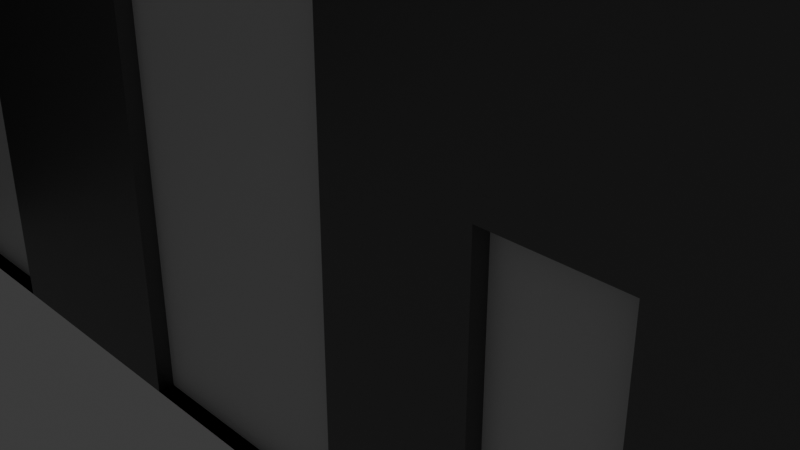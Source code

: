 # Source: SpaceX.blend  (saved by Blender 4.0.36; exported with 4.5.12 LTS)
import bpy
from mathutils import Matrix  # noqa: F401  (used for matrix-valued properties, if any)

bpy.ops.wm.read_factory_settings(use_empty=True)
scene = bpy.context.scene
scene.name = 'Scene'

# ---- collections
col_collection = bpy.data.collections.new('Collection'); scene.collection.children.link(col_collection)

# ---- materials (node trees are filled in below, after node groups)
mat_material = bpy.data.materials.new('Material')
mat_material.alpha_threshold = 0.0
mat_material.use_transparent_shadow = False
mat_material.roughness = 0.5
mat_material.line_color = (0.0, 0.0, 0.0, 1.0)
mat_material_001 = bpy.data.materials.new('Material.001')
mat_material_001.use_transparent_shadow = False
mat_material_002 = bpy.data.materials.new('Material.002')
mat_material_002.use_transparent_shadow = False
mat_material_003 = bpy.data.materials.new('Material.003')
mat_material_003.use_transparent_shadow = False

# ---- material node trees
mat_material.use_nodes = True; mat_material.node_tree.nodes.clear()
_N = mat_material.node_tree.nodes; _L = mat_material.node_tree.links
n0 = _N.new('ShaderNodeOutputMaterial'); n0.name = 'Material Output'; n0.location = (300, 300)
n1 = _N.new('ShaderNodeBsdfPrincipled'); n1.name = 'Principled BSDF'; n1.location = (10, 300)
n1.inputs[0].default_value = (0.2159, 0.2159, 0.2158, 1.0)
n1.inputs[1].default_value = 3.0
n1.inputs[3].default_value = 1.45
_L.new(n1.outputs[0], n0.inputs[0])
n0.is_active_output = True
mat_material_001.use_nodes = True; mat_material_001.node_tree.nodes.clear()
_N = mat_material_001.node_tree.nodes; _L = mat_material_001.node_tree.links
n0 = _N.new('ShaderNodeBsdfPrincipled'); n0.name = 'Principled BSDF'; n0.location = (10, 300)
n0.inputs[3].default_value = 1.45
n1 = _N.new('ShaderNodeOutputMaterial'); n1.name = 'Material Output'; n1.location = (300, 300)
_L.new(n0.outputs[0], n1.inputs[0])
n1.is_active_output = True
mat_material_002.use_nodes = True; mat_material_002.node_tree.nodes.clear()
_N = mat_material_002.node_tree.nodes; _L = mat_material_002.node_tree.links
n0 = _N.new('ShaderNodeBsdfPrincipled'); n0.name = 'Principled BSDF'; n0.location = (10, 300)
n0.inputs[0].default_value = (0.2159, 0.2159, 0.2158, 1.0)
n0.inputs[1].default_value = 3.0
n0.inputs[3].default_value = 1.45
n1 = _N.new('ShaderNodeOutputMaterial'); n1.name = 'Material Output'; n1.location = (300, 300)
_L.new(n0.outputs[0], n1.inputs[0])
n1.is_active_output = True
mat_material_003.use_nodes = True; mat_material_003.node_tree.nodes.clear()
_N = mat_material_003.node_tree.nodes; _L = mat_material_003.node_tree.links
n0 = _N.new('ShaderNodeBsdfPrincipled'); n0.name = 'Principled BSDF'; n0.location = (10, 300)
n0.inputs[3].default_value = 1.45
n1 = _N.new('ShaderNodeOutputMaterial'); n1.name = 'Material Output'; n1.location = (300, 300)
_L.new(n0.outputs[0], n1.inputs[0])
n1.is_active_output = True

# ---- world
world_world = bpy.data.worlds.new('World'); scene.world = world_world
world_world.use_nodes = True; world_world.node_tree.nodes.clear()
_N = world_world.node_tree.nodes; _L = world_world.node_tree.links
n0 = _N.new('ShaderNodeOutputWorld'); n0.name = 'World Output'; n0.location = (300, 300)
n1 = _N.new('ShaderNodeBackground'); n1.name = 'Background'; n1.location = (10, 300)
n1.inputs[0].default_value = (0.05088, 0.05088, 0.05088, 1.0)
_L.new(n1.outputs[0], n0.inputs[0])
n0.is_active_output = True
world_world.color = (0.05088, 0.05088, 0.05088)
world_world.use_sun_shadow = False
world_world.sun_shadow_jitter_overblur = 0.0

# ---- cameras
cam_camera = bpy.data.cameras.new('Camera')
cam_camera.clip_end = 100.0
cam_camera.ortho_scale = 7.314

# ---- lights
light_light = bpy.data.lights.new('Light', 'POINT')
light_light.transmission_factor = 0.0
light_light.use_soft_falloff = False
light_light.energy = 1000.0
light_light.shadow_soft_size = 0.1
light_light.shadow_maximum_resolution = 0.006
light_light.use_absolute_resolution = True

# ---- meshes
me_cube = bpy.data.meshes.new('Cube')
me_cube.from_pydata([(0.7303, 0.868, 1.0), (1.0, 1.0, -1.0), (0.8413, 1.0, 0.868), (1.0, -1.0, -1.0), (-0.7443, -1.0, 0.868), (-1.0, 1.0, -1.0), (-1.0, -1.0, -1.0), (0.8413, 1.0, -1.0), (-0.7443, -1.0, -1.0), (0.4107, -1.0, -1.0), (0.7303, -0.868, 1.0), (0.868, 0.868, 1.0), (1.0, 1.0, 0.868), (0.868, -0.868, 1.0), (1.0, -1.0, 0.868), (-0.868, 0.868, 1.0), (-1.0, 1.0, 0.868), (-0.868, -0.868, 1.0), (-1.0, -1.0, 0.868), (0.4107, -1.0, 0.868), (0.8413, 5.216, -1.0), (-1.0, -1.0, 0.6087), (-0.3549, -1.0, -1.0), (-0.7136, 0.868, 1.0), (-0.3549, -1.0, 0.868), (0.02904, -1.0, -1.0), (0.02904, -1.0, 0.868), (-1.0, 1.0, 0.6087), (1.0, 1.0, 0.6087), (-0.8221, 1.0, 0.868), (0.8065, -1.0, -1.0), (-0.7136, -0.868, 1.0), (-0.8221, 1.0, -1.0), (-0.8221, 5.216, -1.0), (0.6263, -1.0, -1.0), (1.0, -1.0, -0.2735), (0.4107, -1.0, -0.2735), (0.8065, -1.0, -0.2735), (0.6263, -1.0, -0.2735), (0.008351, 0.868, 1.0), (0.008351, -0.868, 1.0), (0.009621, 5.216, -1.0), (0.009621, 1.0, -1.0), (0.009621, 1.0, 0.868), (0.4244, 4.799, 0.6087), (0.8413, 5.216, 0.1917), (-0.4051, 1.417, 0.6087), (-0.8221, 1.0, 0.6087), (0.4244, 1.417, 0.6087), (0.8413, 1.0, 0.6087), (-0.4051, 4.799, 0.6087), (-0.8221, 5.216, 0.1917), (-0.4074, 4.799, 0.6087), (0.4266, 4.799, 0.6087), (0.009621, 5.216, 0.1917), (-0.4074, 1.417, 0.6087), (0.009621, 1.0, 1.026), (0.4266, 1.417, 0.6087), (-1.39, 0.9852, -0.9905), (-1.39, 2.16, -0.9905), (-0.8022, 0.9852, -0.9905), (-0.8022, 0.9852, -0.4032), (-0.8022, 2.16, -0.9905), (-0.8022, 2.16, -0.4032), (-1.096, 2.16, -0.9905), (-1.096, 0.9852, -0.9905), (-0.8022, 2.16, -0.6998), (-0.8022, 0.9852, -0.6998), (-1.096, 0.9852, -0.6998), (-1.096, 2.16, -0.6998), (-1.242, 0.9852, -0.5503), (-1.242, 1.28, -0.4032), (-1.39, 1.28, -0.5503), (-1.39, 1.866, -0.5503), (-1.242, 1.866, -0.4032), (-1.242, 2.16, -0.5503), (-1.243, 1.866, -0.4032), (-0.9487, 2.16, -0.4032), (-0.9487, 0.9852, -0.4032), (-1.243, 1.28, -0.4032), (-1.39, 1.28, -0.5526), (-1.39, 0.9852, -0.847), (-1.39, 1.866, -0.5526), (-1.39, 2.16, -0.847), (-0.7443, -0.9513, -1.0), (-0.3549, -0.9513, -1.0), (0.02904, -0.9513, -1.0), (0.4107, -0.9513, -1.0), (0.4107, -0.9513, -0.2735), (0.4107, -0.9513, 0.4531), (0.02904, -0.9513, 0.4531), (-0.3549, -0.9513, 0.4531), (-0.7443, -0.9513, 0.4531), (0.6263, -0.9513, -1.0), (0.8065, -0.9513, -1.0), (0.8065, -0.9513, -0.2735), (0.6263, -0.9513, -0.2735), (-0.7443, -0.9513, 0.4531), (-0.7443, -1.0, 0.6567), (-0.7443, -1.0, 0.2494), (-0.3549, -1.0, 0.6567), (-0.3549, -0.9513, 0.4531), (-0.3549, -1.0, 0.2494), (0.4107, -1.0, 0.6469), (0.4107, -0.9513, 0.4531), (0.4107, -1.0, 0.2592), (0.02904, -0.9513, 0.4531), (0.02904, -1.0, 0.6469), (0.02904, -1.0, 0.2592)], [], [(106, 108, 25, 86, 90), (11, 12, 2, 0), (49, 28, 1, 7), (1, 28, 12, 14, 35, 3), (21, 27, 5, 6), (42, 32, 33, 41), (36, 105, 104, 89, 88), (46, 55, 52, 50), (11, 13, 14, 12), (17, 15, 16, 18), (54, 45, 20, 41), (18, 16, 27, 21), (39, 23, 31, 40), (97, 99, 8, 84, 92), (22, 102, 101, 91, 85), (23, 29, 16, 15), (51, 54, 41, 33), (104, 106, 90, 89), (2, 12, 28, 49), (39, 43, 29, 23), (14, 19, 103, 105, 36, 38, 37, 35), (29, 43, 56, 47), (23, 15, 17, 31), (5, 32, 42, 7, 1, 3, 30, 34, 9, 25, 22, 8, 6), (11, 0, 10, 13), (32, 47, 51, 33), (13, 10, 40, 31, 17, 18, 4, 24, 26, 19, 14), (38, 34, 93, 96), (3, 35, 37, 30), (8, 22, 85, 84), (57, 48, 44, 53), (34, 38, 36, 9), (43, 2, 49, 56), (0, 2, 43, 39), (16, 29, 47, 27), (0, 39, 40, 10), (27, 47, 32, 5), (7, 42, 41, 20), (52, 53, 54), (55, 56, 57), (54, 51, 50, 52), (51, 47, 46, 50), (55, 46, 47, 56), (49, 45, 44, 48), (45, 54, 53, 44), (48, 57, 56, 49), (57, 53, 52, 55), (49, 7, 20, 45), (76, 74, 71, 79), (67, 61, 78, 68), (66, 63, 61, 67), (80, 72, 73, 82), (64, 62, 60, 65), (83, 75, 77, 69), (69, 77, 63, 66), (59, 64, 65, 58), (58, 81, 83, 59), (63, 77, 78, 61), (60, 67, 68, 65), (59, 83, 69, 64), (62, 66, 67, 60), (64, 69, 66, 62), (65, 68, 81, 58), (70, 71, 72), (73, 74, 75), (81, 70, 72, 80), (71, 74, 73, 72), (79, 71, 70, 78), (74, 76, 77, 75), (76, 79, 78, 77), (75, 83, 82, 73), (80, 82, 83, 81), (68, 78, 70, 81), (87, 88, 89, 90, 86), (94, 95, 96, 93), (85, 91, 92, 84), (101, 97, 92, 91), (9, 36, 88, 87), (37, 38, 96, 95), (8, 99, 98, 4, 18, 21, 6), (34, 30, 94, 93), (25, 108, 107, 26, 24, 100, 102, 22), (30, 37, 95, 94), (25, 9, 87, 86), (97, 98, 99), (100, 101, 102), (100, 98, 97, 101), (100, 24, 4, 98), (103, 104, 105), (106, 107, 108), (103, 107, 106, 104), (103, 19, 26, 107)])
me_cube.polygons.foreach_set('material_index', [0, 0, 0, 0, 0, 0, 0, 0, 0, 0, 0, 0, 0, 0, 0, 0, 0, 0, 0, 0, 0, 0, 0, 0, 0, 0, 0, 0, 0, 0, 0, 0, 0, 0, 0, 0, 0, 0, 0, 0, 0, 0, 0, 0, 0, 0, 0, 0, 0, 0, 0, 0, 0, 0, 0, 0, 0, 0, 0, 0, 0, 0, 0, 0, 0, 0, 0, 0, 0, 0, 0, 0, 0, 1, 1, 1, 0, 0, 0, 0, 0, 0, 0, 0, 0, 0, 0, 0, 0, 0, 0, 0])
_uv = me_cube.uv_layers.new(name='UVMap')
_uv.uv.foreach_set('vector', [0.5566, 0.8714, 0.5324, 0.8714, 0.375, 0.8714, 0.375, 0.8714, 0.5566, 0.8714, 0.6415, 0.5165, 0.625, 0.5, 0.6448, 0.5, 0.6587, 0.5165, 0.5761, 0.4802, 0.5761, 0.5, 0.375, 0.5, 0.375, 0.4802, 0.375, 0.5, 0.5761, 0.5, 0.6085, 0.5, 0.6085, 0.75, 0.4658, 0.75, 0.375, 0.75, 0.5761, 0.0, 0.5761, 0.25, 0.375, 0.25, 0.375, 0.0, 0.2512, 0.5, 0.1472, 0.5, 0.1472, 0.5, 0.2512, 0.5, 0.4658, 0.8237, 0.5324, 0.8237, 0.5566, 0.8237, 0.5566, 0.8237, 0.4658, 0.8237, 0.5761, 0.3244, 0.5761, 0.3241, 0.5761, 0.3241, 0.5761, 0.3244, 0.6415, 0.5165, 0.6415, 0.7335, 0.6085, 0.75, 0.6085, 0.5, 0.8585, 0.7335, 0.8585, 0.5165, 0.875, 0.5, 0.875, 0.75, 0.524, 0.3762, 0.524, 0.4802, 0.375, 0.4802, 0.375, 0.3762, 0.6085, 0.0, 0.6085, 0.25, 0.5761, 0.25, 0.5761, 0.0, 0.749, 0.5165, 0.8392, 0.5165, 0.8392, 0.7335, 0.749, 0.7335, 0.5566, 0.968, 0.5312, 0.968, 0.375, 0.968, 0.375, 0.968, 0.5566, 0.968, 0.375, 0.9194, 0.5312, 0.9194, 0.5566, 0.9194, 0.5566, 0.9194, 0.375, 0.9194, 0.8392, 0.5165, 0.8528, 0.5, 0.875, 0.5, 0.8585, 0.5165, 0.524, 0.2722, 0.524, 0.3762, 0.375, 0.3762, 0.375, 0.2722, 0.5566, 0.8237, 0.5566, 0.8714, 0.5566, 0.8714, 0.5566, 0.8237, 0.6085, 0.4802, 0.6085, 0.5, 0.5761, 0.5, 0.5761, 0.4802, 0.749, 0.5165, 0.7488, 0.5, 0.8528, 0.5, 0.8392, 0.5165, 0.6085, 0.75, 0.6085, 0.8237, 0.5809, 0.8237, 0.5324, 0.8237, 0.4658, 0.8237, 0.4658, 0.7967, 0.4658, 0.7742, 0.4658, 0.75, 0.6085, 0.2722, 0.6085, 0.3762, 0.6282, 0.3762, 0.5761, 0.2722, 0.8392, 0.5165, 0.8585, 0.5165, 0.8585, 0.7335, 0.8392, 0.7335, 0.125, 0.5, 0.1472, 0.5, 0.2512, 0.5, 0.3552, 0.5, 0.375, 0.5, 0.375, 0.75, 0.3508, 0.75, 0.3283, 0.75, 0.3013, 0.75, 0.2536, 0.75, 0.2056, 0.75, 0.157, 0.75, 0.125, 0.75, 0.6415, 0.5165, 0.6587, 0.5165, 0.6587, 0.7335, 0.6415, 0.7335, 0.375, 0.2722, 0.5761, 0.2722, 0.524, 0.2722, 0.375, 0.2722, 0.6415, 0.7335, 0.6587, 0.7335, 0.749, 0.7335, 0.8392, 0.7335, 0.8585, 0.7335, 0.875, 0.75, 0.843, 0.75, 0.7944, 0.75, 0.7464, 0.75, 0.6987, 0.75, 0.625, 0.75, 0.4658, 0.7967, 0.375, 0.7967, 0.375, 0.7967, 0.4658, 0.7967, 0.375, 0.75, 0.4658, 0.75, 0.4658, 0.7742, 0.375, 0.7742, 0.157, 0.75, 0.2056, 0.75, 0.2056, 0.75, 0.157, 0.75, 0.5761, 0.4283, 0.5761, 0.428, 0.5761, 0.428, 0.5761, 0.4283, 0.375, 0.7967, 0.4658, 0.7967, 0.4658, 0.8237, 0.375, 0.8237, 0.6085, 0.3762, 0.6085, 0.4802, 0.5761, 0.4802, 0.6282, 0.3762, 0.6587, 0.5165, 0.6448, 0.5, 0.7488, 0.5, 0.749, 0.5165, 0.6085, 0.25, 0.6085, 0.2722, 0.5761, 0.2722, 0.5761, 0.25, 0.6587, 0.5165, 0.749, 0.5165, 0.749, 0.7335, 0.6587, 0.7335, 0.5761, 0.25, 0.5761, 0.2722, 0.375, 0.2722, 0.375, 0.25, 0.3552, 0.5, 0.2512, 0.5, 0.2512, 0.5, 0.3552, 0.5, 0.5761, 0.3241, 0.5761, 0.4283, 0.524, 0.3762, 0.5761, 0.3241, 0.6282, 0.3762, 0.5761, 0.4283, 0.524, 0.3762, 0.524, 0.2722, 0.5761, 0.3244, 0.5761, 0.3241, 0.524, 0.2722, 0.5761, 0.2722, 0.5761, 0.3244, 0.5761, 0.3244, 0.5761, 0.3241, 0.5761, 0.3244, 0.5761, 0.2722, 0.6282, 0.3762, 0.5761, 0.4802, 0.524, 0.4802, 0.5761, 0.428, 0.5761, 0.428, 0.524, 0.4802, 0.524, 0.3762, 0.5761, 0.4283, 0.5761, 0.428, 0.5761, 0.428, 0.5761, 0.4283, 0.6282, 0.3762, 0.5761, 0.4802, 0.5761, 0.4283, 0.5761, 0.4283, 0.5761, 0.3241, 0.5761, 0.3241, 0.5761, 0.4802, 0.375, 0.4802, 0.375, 0.4802, 0.524, 0.4802, 0.8126, 0.5626, 0.8124, 0.5626, 0.8124, 0.6874, 0.8126, 0.6874, 0.4987, 0.75, 0.625, 0.75, 0.625, 0.8124, 0.4987, 0.875, 0.4987, 0.5, 0.625, 0.5, 0.625, 0.75, 0.4987, 0.75, 0.5614, 0.06264, 0.5624, 0.06264, 0.5624, 0.1874, 0.5614, 0.1874, 0.25, 0.5, 0.375, 0.5, 0.375, 0.75, 0.25, 0.75, 0.4361, 0.25, 0.5624, 0.3126, 0.625, 0.4376, 0.4987, 0.375, 0.4987, 0.375, 0.625, 0.4376, 0.625, 0.5, 0.4987, 0.5, 0.125, 0.5, 0.25, 0.5, 0.25, 0.75, 0.125, 0.75, 0.375, 0.0, 0.4361, 0.0, 0.4361, 0.25, 0.375, 0.25, 0.625, 0.5, 0.6874, 0.5, 0.6874, 0.75, 0.625, 0.75, 0.375, 0.75, 0.4987, 0.75, 0.4987, 0.875, 0.375, 0.875, 0.375, 0.25, 0.4361, 0.25, 0.4987, 0.375, 0.375, 0.375, 0.375, 0.5, 0.4987, 0.5, 0.4987, 0.75, 0.375, 0.75, 0.375, 0.375, 0.4987, 0.375, 0.4987, 0.5, 0.375, 0.5, 0.375, 0.875, 0.4987, 0.875, 0.4361, 1.0, 0.375, 1.0, 0.5624, 0.0, 0.625, 0.06264, 0.5624, 0.06264, 0.5624, 0.1874, 0.625, 0.1874, 0.5624, 0.25, 0.4987, 0.0, 0.5624, 0.0, 0.5624, 0.06264, 0.5614, 0.06264, 0.625, 0.06264, 0.625, 0.1874, 0.5624, 0.1874, 0.5624, 0.06264, 0.8126, 0.6874, 0.8124, 0.6874, 0.8124, 0.75, 0.75, 0.75, 0.8124, 0.5626, 0.8126, 0.5626, 0.75, 0.5, 0.8124, 0.5, 0.8126, 0.5626, 0.8126, 0.6874, 0.6874, 0.75, 0.6874, 0.5, 0.5624, 0.3126, 0.4361, 0.25, 0.5614, 0.1874, 0.5624, 0.1874, 0.5614, 0.06264, 0.5614, 0.1874, 0.4361, 0.25, 0.4361, 0.0, 0.4987, 0.875, 0.625, 0.8124, 0.5624, 0.9374, 0.4361, 1.0, 0.375, 0.8237, 0.4658, 0.8237, 0.5566, 0.8237, 0.5566, 0.8714, 0.375, 0.8714, 0.375, 0.7742, 0.4658, 0.7742, 0.4658, 0.7967, 0.375, 0.7967, 0.375, 0.9194, 0.5566, 0.9194, 0.5566, 0.968, 0.375, 0.968, 0.5566, 0.9194, 0.5566, 0.968, 0.5566, 0.968, 0.5566, 0.9194, 0.375, 0.8237, 0.4658, 0.8237, 0.4658, 0.8237, 0.375, 0.8237, 0.4658, 0.7742, 0.4658, 0.7967, 0.4658, 0.7967, 0.4658, 0.7742, 0.375, 0.968, 0.5312, 0.968, 0.5821, 0.968, 0.6085, 0.968, 0.6085, 1.0, 0.5761, 1.0, 0.375, 1.0, 0.3283, 0.75, 0.3508, 0.75, 0.3508, 0.75, 0.3283, 0.75, 0.375, 0.8714, 0.5324, 0.8714, 0.5809, 0.8714, 0.6085, 0.8714, 0.6085, 0.9194, 0.5821, 0.9194, 0.5312, 0.9194, 0.375, 0.9194, 0.375, 0.7742, 0.4658, 0.7742, 0.4658, 0.7742, 0.375, 0.7742, 0.2536, 0.75, 0.3013, 0.75, 0.3013, 0.75, 0.2536, 0.75, 0.5566, 0.968, 0.5566, 0.968, 0.5312, 0.968, 0.5821, 0.9194, 0.5566, 0.9194, 0.5312, 0.9194, 0.5821, 0.9194, 0.5821, 0.968, 0.5566, 0.968, 0.5566, 0.9194, 0.5821, 0.9194, 0.6085, 0.9194, 0.6085, 0.968, 0.5821, 0.968, 0.5809, 0.8237, 0.5566, 0.8237, 0.5324, 0.8237, 0.5566, 0.8714, 0.5566, 0.8714, 0.5324, 0.8714, 0.5809, 0.8237, 0.5809, 0.8714, 0.5566, 0.8714, 0.5566, 0.8237, 0.5809, 0.8237, 0.6085, 0.8237, 0.6085, 0.8714, 0.5809, 0.8714])
me_cube.materials.append(mat_material)
me_cube.materials.append(mat_material_001)
me_cube.use_mirror_vertex_groups = False
me_cube.update()
me_cube_003 = bpy.data.meshes.new('Cube.003')
me_cube_003.from_pydata([(-1.0, -1.0, -1.0), (-1.0, 1.0, -1.0), (1.0, -1.0, -1.0), (1.0, 1.0, -1.0), (-1.0, -0.836, -1.0), (1.0, -0.836, -1.0), (1.0, 0.808, -1.0), (-1.0, 0.808, -1.0), (0.8851, 1.0, -1.0), (0.8851, -1.0, -1.0), (0.8851, -0.836, 1.0), (0.8851, -0.836, -1.0), (0.8851, 0.808, -1.0), (0.8851, 0.808, 1.0), (-0.8343, 1.0, -1.0), (-0.8343, -0.836, -1.0), (-0.8343, 0.808, -1.0), (-0.8343, -1.0, -1.0), (-0.8343, -0.836, 1.0), (-0.8343, 0.808, 1.0), (-1.0, 0.808, 12.84), (-1.0, 1.0, 12.84), (0.8851, 1.0, 12.84), (1.0, 1.0, 12.84), (1.0, -0.836, 12.84), (1.0, -1.0, 12.84), (-0.8343, -1.0, 12.84), (-1.0, -1.0, 12.84), (-1.0, -0.836, 12.84), (1.0, 0.808, 12.84), (0.8851, -0.836, 12.84), (0.8851, 0.808, 12.84), (-0.8343, 1.0, 12.84), (0.8851, -1.0, 12.84), (-0.8343, -0.836, 12.84), (-0.8343, 0.808, 12.84), (-1.0, 0.808, 14.96), (-1.0, 1.0, 14.96), (-0.8343, -1.0, 14.96), (-1.0, -1.0, 14.96), (-1.0, -0.836, 14.96), (-0.8343, 1.0, 14.96), (-0.8343, -0.836, 14.96), (-0.8343, 0.808, 14.96), (1.091, -1.0, 12.84), (1.091, -1.0, 14.96), (1.091, 1.0, 12.84), (1.091, 0.808, 12.84), (1.091, -0.836, 12.84), (1.091, 1.0, 14.96), (1.091, 0.808, 14.96), (1.091, -0.836, 14.96), (-1.141, 0.808, 12.84), (-1.141, 1.0, 12.84), (-1.141, -1.0, 12.84), (-1.141, -0.836, 12.84), (-1.141, -1.0, 14.96), (-1.141, 0.808, 14.96), (-1.141, 1.0, 14.96), (-1.141, -0.836, 14.96), (-0.8343, -1.158, 12.84), (-1.0, -1.158, 12.84), (-1.0, -1.158, 14.96), (-0.8343, -1.158, 14.96), (1.091, -1.158, 12.84), (1.091, -1.158, 14.96), (-1.141, -1.158, 14.96), (-1.141, -1.158, 12.84), (-1.0, 1.188, 12.84), (-0.8343, 1.188, 12.84), (-1.0, 1.188, 14.96), (-0.8343, 1.188, 14.96), (-1.141, 1.188, 14.96), (1.091, 1.188, 12.84), (1.091, 1.188, 14.96), (-1.141, 1.188, 12.84), (-0.8343, -1.822, -1.0), (0.8851, -1.822, -1.0), (-0.8343, -1.822, 12.84), (0.8851, -1.822, 12.84), (0.8851, -1.207, -1.0), (0.8851, -1.595, -1.0), (-0.8343, -1.0, 6.92), (0.8685, -1.207, 6.92), (0.8685, -1.207, 1.0), (0.8685, -1.207, -1.0), (0.8685, -1.595, -1.0), (0.8685, -1.595, 6.92), (0.8685, -1.595, 1.0), (0.8851, -1.177, 1.0), (0.8685, -1.207, 1.0), (0.8685, -1.595, 1.0), (0.8851, -1.624, 1.0), (0.8851, -1.177, 6.949), (0.8553, -1.207, 6.92), (0.8553, -1.595, 6.92), (0.8851, -1.624, 6.949)], [], [(8, 22, 23, 3), (0, 82, 26, 27, 28, 4), (11, 5, 2, 9), (14, 32, 22, 8), (12, 6, 5, 11), (17, 82, 0), (8, 3, 6, 12), (19, 13, 31, 35), (4, 28, 20, 7), (14, 8, 12, 16), (16, 12, 11, 15), (18, 19, 35, 34), (15, 11, 9, 17), (2, 25, 33, 9), (4, 15, 17, 0), (7, 16, 15, 4), (1, 14, 16, 7), (13, 19, 18, 10), (1, 21, 32, 14), (35, 32, 46, 47), (49, 46, 73, 74), (44, 45, 65, 64), (23, 22, 31, 29), (29, 31, 30, 24), (24, 30, 33, 25), (22, 32, 35, 31), (30, 34, 26, 33), (6, 29, 24, 5), (5, 24, 25, 2), (3, 23, 29, 6), (7, 20, 21, 1), (13, 10, 30, 31), (10, 18, 34, 30), (42, 40, 39, 38), (43, 36, 40, 42), (41, 37, 36, 43), (28, 27, 54, 55), (26, 34, 48, 44), (45, 38, 63, 65), (37, 41, 71, 70), (36, 37, 58, 57), (47, 46, 49, 50), (44, 48, 51, 45), (48, 47, 50, 51), (42, 38, 45, 51), (41, 43, 50, 49), (34, 35, 47, 48), (39, 56, 66, 62), (43, 42, 51, 50), (55, 54, 56, 59), (53, 52, 57, 58), (52, 55, 59, 57), (40, 36, 57, 59), (21, 20, 52, 53), (20, 28, 55, 52), (41, 49, 74, 71), (39, 40, 59, 56), (61, 60, 63, 62), (61, 62, 66, 67), (63, 60, 64, 65), (38, 39, 62, 63), (54, 27, 61, 67), (26, 44, 64, 60), (27, 26, 60, 61), (56, 54, 67, 66), (69, 71, 74, 73), (69, 68, 70, 71), (70, 68, 75, 72), (46, 32, 69, 73), (21, 53, 75, 68), (58, 37, 70, 72), (53, 58, 72, 75), (32, 21, 68, 69), (77, 79, 78, 76), (17, 76, 78, 26, 82), (84, 83, 87, 88, 86, 85), (33, 26, 78, 79), (17, 9, 80, 81, 77, 76), (80, 89, 90, 84, 85), (81, 80, 85, 86), (95, 91, 88, 87), (92, 96, 93, 89, 80, 9, 33, 79, 77, 81), (94, 95, 87, 83), (91, 92, 81, 86, 88), (94, 90, 89, 93), (96, 92, 91, 95), (93, 96, 95, 94), (90, 94, 83, 84)])
me_cube_003.polygons.foreach_set('material_index', [0, 0, 0, 0, 0, 0, 0, 0, 0, 0, 0, 0, 0, 0, 0, 0, 0, 0, 0, 0, 0, 0, 0, 0, 0, 0, 0, 0, 0, 0, 0, 0, 0, 0, 0, 0, 0, 0, 0, 0, 0, 0, 0, 0, 0, 0, 0, 0, 0, 0, 0, 0, 0, 0, 0, 0, 0, 0, 0, 0, 0, 0, 0, 0, 0, 0, 0, 0, 0, 0, 0, 0, 0, 0, 0, 1, 0, 0, 0, 0, 0, 0, 0, 0, 0, 0, 0, 0])
_uv = me_cube_003.uv_layers.new(name='UVMap')
_uv.uv.foreach_set('vector', [0.375, 0.4856, 0.625, 0.4856, 0.625, 0.5, 0.375, 0.5, 0.375, 0.0, 0.625, 0.9793, 0.625, 0.9793, 0.625, 0.0, 0.625, 0.0205, 0.375, 0.0205, 0.3606, 0.7295, 0.375, 0.7295, 0.375, 0.75, 0.3606, 0.75, 0.375, 0.2707, 0.625, 0.2707, 0.625, 0.4856, 0.375, 0.4856, 0.3606, 0.524, 0.375, 0.524, 0.375, 0.7295, 0.3606, 0.7295, 0.375, 0.9793, 0.625, 0.9793, 0.375, 1.0, 0.3606, 0.5, 0.375, 0.5, 0.375, 0.524, 0.3606, 0.524, 0.8543, 0.524, 0.6394, 0.524, 0.6394, 0.524, 0.8543, 0.524, 0.375, 0.0205, 0.625, 0.0205, 0.625, 0.226, 0.375, 0.226, 0.1457, 0.5, 0.3606, 0.5, 0.3606, 0.524, 0.1457, 0.524, 0.1457, 0.524, 0.3606, 0.524, 0.3606, 0.7295, 0.1457, 0.7295, 0.8543, 0.7295, 0.8543, 0.524, 0.8543, 0.524, 0.8543, 0.7295, 0.1457, 0.7295, 0.3606, 0.7295, 0.3606, 0.75, 0.1457, 0.75, 0.375, 0.75, 0.625, 0.75, 0.625, 0.7644, 0.375, 0.7644, 0.125, 0.7295, 0.1457, 0.7295, 0.1457, 0.75, 0.125, 0.75, 0.125, 0.524, 0.1457, 0.524, 0.1457, 0.7295, 0.125, 0.7295, 0.125, 0.5, 0.1457, 0.5, 0.1457, 0.524, 0.125, 0.524, 0.6394, 0.524, 0.8543, 0.524, 0.8543, 0.7295, 0.6394, 0.7295, 0.375, 0.25, 0.625, 0.25, 0.625, 0.2707, 0.375, 0.2707, 0.8543, 0.524, 0.8543, 0.5, 0.8543, 0.5, 0.8543, 0.524, 0.8543, 0.5, 0.8543, 0.5, 0.8543, 0.5, 0.8543, 0.5, 0.8543, 0.75, 0.8543, 0.75, 0.8543, 0.75, 0.8543, 0.75, 0.625, 0.5, 0.6394, 0.5, 0.6394, 0.524, 0.625, 0.524, 0.625, 0.524, 0.6394, 0.524, 0.6394, 0.7295, 0.625, 0.7295, 0.625, 0.7295, 0.6394, 0.7295, 0.6394, 0.75, 0.625, 0.75, 0.6394, 0.5, 0.8543, 0.5, 0.8543, 0.524, 0.6394, 0.524, 0.6394, 0.7295, 0.8543, 0.7295, 0.8543, 0.75, 0.6394, 0.75, 0.375, 0.524, 0.625, 0.524, 0.625, 0.7295, 0.375, 0.7295, 0.375, 0.7295, 0.625, 0.7295, 0.625, 0.75, 0.375, 0.75, 0.375, 0.5, 0.625, 0.5, 0.625, 0.524, 0.375, 0.524, 0.375, 0.226, 0.625, 0.226, 0.625, 0.25, 0.375, 0.25, 0.6394, 0.524, 0.6394, 0.7295, 0.6394, 0.7295, 0.6394, 0.524, 0.6394, 0.7295, 0.8543, 0.7295, 0.8543, 0.7295, 0.6394, 0.7295, 0.8543, 0.7295, 0.875, 0.7295, 0.875, 0.75, 0.8543, 0.75, 0.8543, 0.524, 0.875, 0.524, 0.875, 0.7295, 0.8543, 0.7295, 0.8543, 0.5, 0.875, 0.5, 0.875, 0.524, 0.8543, 0.524, 0.625, 0.0205, 0.625, 0.0, 0.625, 0.0, 0.625, 0.0205, 0.8543, 0.75, 0.8543, 0.7295, 0.8543, 0.7295, 0.8543, 0.75, 0.8543, 0.75, 0.8543, 0.75, 0.8543, 0.75, 0.8543, 0.75, 0.875, 0.5, 0.8543, 0.5, 0.8543, 0.5, 0.875, 0.5, 0.875, 0.524, 0.875, 0.5, 0.875, 0.5, 0.875, 0.524, 0.8543, 0.524, 0.8543, 0.5, 0.8543, 0.5, 0.8543, 0.524, 0.8543, 0.75, 0.8543, 0.7295, 0.8543, 0.7295, 0.8543, 0.75, 0.8543, 0.7295, 0.8543, 0.524, 0.8543, 0.524, 0.8543, 0.7295, 0.8543, 0.7295, 0.8543, 0.75, 0.8543, 0.75, 0.8543, 0.7295, 0.8543, 0.5, 0.8543, 0.524, 0.8543, 0.524, 0.8543, 0.5, 0.8543, 0.7295, 0.8543, 0.524, 0.8543, 0.524, 0.8543, 0.7295, 0.875, 0.75, 0.875, 0.75, 0.875, 0.75, 0.875, 0.75, 0.8543, 0.524, 0.8543, 0.7295, 0.8543, 0.7295, 0.8543, 0.524, 0.625, 0.0205, 0.625, 0.0, 0.625, 0.0, 0.625, 0.0205, 0.625, 0.25, 0.625, 0.226, 0.625, 0.226, 0.625, 0.25, 0.625, 0.226, 0.625, 0.0205, 0.625, 0.0205, 0.625, 0.226, 0.875, 0.7295, 0.875, 0.524, 0.875, 0.524, 0.875, 0.7295, 0.625, 0.25, 0.625, 0.226, 0.625, 0.226, 0.625, 0.25, 0.625, 0.226, 0.625, 0.0205, 0.625, 0.0205, 0.625, 0.226, 0.8543, 0.5, 0.8543, 0.5, 0.8543, 0.5, 0.8543, 0.5, 0.875, 0.75, 0.875, 0.7295, 0.875, 0.7295, 0.875, 0.75, 0.625, 1.0, 0.625, 0.9793, 0.625, 0.9793, 0.625, 1.0, 0.625, 1.0, 0.625, 1.0, 0.625, 1.0, 0.625, 1.0, 0.625, 0.9793, 0.625, 0.9793, 0.625, 0.9793, 0.625, 0.9793, 0.8543, 0.75, 0.875, 0.75, 0.875, 0.75, 0.8543, 0.75, 0.625, 0.0, 0.625, 0.0, 0.625, 0.0, 0.625, 0.0, 0.8543, 0.75, 0.8543, 0.75, 0.8543, 0.75, 0.8543, 0.75, 0.625, 1.0, 0.625, 0.9793, 0.625, 0.9793, 0.625, 1.0, 0.625, 0.0, 0.625, 0.0, 0.625, 0.0, 0.625, 0.0, 0.625, 0.2707, 0.625, 0.2707, 0.625, 0.2707, 0.625, 0.2707, 0.625, 0.2707, 0.625, 0.25, 0.625, 0.25, 0.625, 0.2707, 0.625, 0.25, 0.625, 0.25, 0.625, 0.25, 0.625, 0.25, 0.8543, 0.5, 0.8543, 0.5, 0.8543, 0.5, 0.8543, 0.5, 0.625, 0.25, 0.625, 0.25, 0.625, 0.25, 0.625, 0.25, 0.875, 0.5, 0.875, 0.5, 0.875, 0.5, 0.875, 0.5, 0.625, 0.25, 0.625, 0.25, 0.625, 0.25, 0.625, 0.25, 0.625, 0.2707, 0.625, 0.25, 0.625, 0.25, 0.625, 0.2707, 0.375, 0.7644, 0.625, 0.7644, 0.625, 0.9793, 0.375, 0.9793, 0.375, 0.9793, 0.375, 0.9793, 0.625, 0.9793, 0.625, 0.9793, 0.625, 0.9793, 0.625, 0.7644, 0.625, 0.7644, 0.625, 0.7644, 0.625, 0.7644, 0.375, 0.7644, 0.375, 0.7644, 0.6394, 0.75, 0.8543, 0.75, 0.8543, 0.75, 0.6394, 0.75, 0.1457, 0.75, 0.3606, 0.75, 0.3606, 0.75, 0.3606, 0.75, 0.3606, 0.75, 0.1457, 0.75, 0.375, 0.7644, 0.625, 0.7644, 0.625, 0.7644, 0.625, 0.7644, 0.375, 0.7644, 0.3606, 0.75, 0.3606, 0.75, 0.3606, 0.75, 0.3606, 0.75, 0.625, 0.7644, 0.625, 0.7644, 0.625, 0.7644, 0.625, 0.7644, 0.5871, 0.7644, 0.5788, 0.7644, 0.5768, 0.7644, 0.5846, 0.7644, 0.375, 0.7644, 0.375, 0.7644, 0.625, 0.7644, 0.625, 0.7644, 0.375, 0.7644, 0.375, 0.7644, 0.625, 0.7644, 0.625, 0.7644, 0.625, 0.7644, 0.625, 0.7644, 0.625, 0.7644, 0.625, 0.7644, 0.375, 0.7644, 0.375, 0.7644, 0.625, 0.7644, 0.625, 0.7644, 0.625, 0.7644, 0.5846, 0.7644, 0.5768, 0.7644, 0.5788, 0.7644, 0.5871, 0.7644, 0.625, 0.7644, 0.625, 0.7644, 0.5768, 0.7644, 0.5788, 0.7644, 0.625, 0.7644, 0.625, 0.7644, 0.625, 0.7644, 0.625, 0.7644, 0.625, 0.7644, 0.625, 0.7644])
me_cube_003.materials.append(mat_material_002)
me_cube_003.materials.append(mat_material_003)
me_cube_003.update()

# ---- objects
ob_cube = bpy.data.objects.new('Cube', me_cube)
ob_light = bpy.data.objects.new('Light', light_light)
ob_camera = bpy.data.objects.new('Camera', cam_camera)
ob_cube_001 = bpy.data.objects.new('Cube.001', me_cube_003)

# ---- transforms, parenting, visibility, modifiers, constraints
ob_cube.location = (0.0, 0.0, 3.413)
ob_cube.scale = (6.0, 3.0, 4.0)
ob_cube.lock_rotations_4d = False
ob_cube.empty_display_type = 'ARROWS'
ob_cube.lineart.crease_threshold = 0.0
ob_light.location = (4.076, 1.005, 5.904)
ob_light.rotation_euler = (0.6503, 0.05522, 1.866)
ob_light.lock_rotations_4d = False
ob_light.empty_display_type = 'ARROWS'
ob_light.color = (0.0, 0.0, 0.0, 0.0)
ob_light.lineart.crease_threshold = 0.0
ob_camera.location = (7.359, -6.926, 4.958)
ob_camera.rotation_euler = (1.109, 0.0, 0.8149)
ob_camera.lock_rotations_4d = False
ob_camera.empty_display_type = 'ARROWS'
ob_camera.color = (0.0, 0.0, 0.0, 0.0)
ob_camera.display_type = 'WIRE'
ob_camera.lineart.crease_threshold = 0.0
ob_cube_001.location = (-11.86, 0.0, 0.0)
ob_cube_001.scale = (8.0, 6.0, 0.5)

# ---- collection membership
col_collection.objects.link(ob_cube)
col_collection.objects.link(ob_light)
col_collection.objects.link(ob_camera)
col_collection.objects.link(ob_cube_001)

# ---- scene / render settings (as saved in the file)
scene.camera = ob_camera
scene.frame_start = 1; scene.frame_end = 250; scene.frame_set(1)
scene.render.engine = 'BLENDER_EEVEE_NEXT'
scene.cycles.sampling_pattern = 'TABULATED_SOBOL'
bpy.context.view_layer.update()
